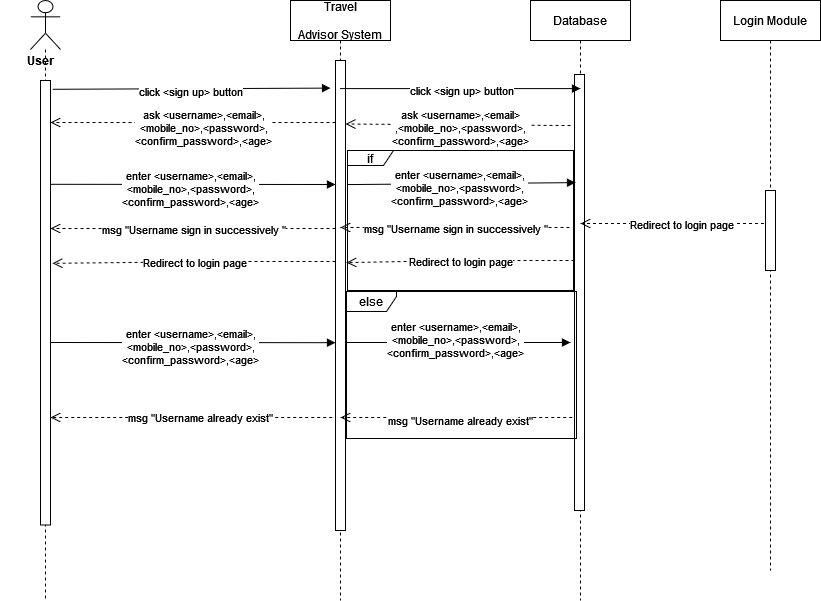

The diagram above was exported from draw.io. Its source (the exported page's mxGraphModel, read from the mxfile embedded in the PNG):
<mxGraphModel dx="1038" dy="603" grid="1" gridSize="10" guides="1" tooltips="1" connect="1" arrows="1" fold="1" page="1" pageScale="1" pageWidth="850" pageHeight="1100" math="0" shadow="0">
  <root>
    <mxCell id="0" />
    <mxCell id="1" parent="0" />
    <mxCell id="mL6shJ2-5kl1Duonyi60-28" value="Database" style="shape=umlLifeline;perimeter=lifelinePerimeter;container=1;collapsible=0;recursiveResize=0;rounded=0;shadow=0;strokeWidth=1;" parent="1" vertex="1">
      <mxGeometry x="550" y="360" width="100" height="600" as="geometry" />
    </mxCell>
    <mxCell id="mL6shJ2-5kl1Duonyi60-29" value="" style="points=[];perimeter=orthogonalPerimeter;rounded=0;shadow=0;strokeWidth=1;" parent="mL6shJ2-5kl1Duonyi60-28" vertex="1">
      <mxGeometry x="44" y="74" width="10" height="436" as="geometry" />
    </mxCell>
    <mxCell id="7G7DSpIKSP3KT45rSXpK-3" value="&lt;div&gt;Redirect to login page&lt;br&gt;&lt;/div&gt;" style="html=1;verticalAlign=bottom;endArrow=open;dashed=1;endSize=8;rounded=0;exitX=0;exitY=0.252;exitDx=0;exitDy=0;exitPerimeter=0;entryX=1.1;entryY=0.43;entryDx=0;entryDy=0;entryPerimeter=0;" parent="mL6shJ2-5kl1Duonyi60-28" target="mL6shJ2-5kl1Duonyi60-38" edge="1">
      <mxGeometry x="-0.0044" y="11" relative="1" as="geometry">
        <mxPoint x="44" y="260.00199999999995" as="sourcePoint" />
        <mxPoint x="-180" y="260" as="targetPoint" />
        <mxPoint as="offset" />
        <Array as="points">
          <mxPoint x="-75" y="260" />
        </Array>
      </mxGeometry>
    </mxCell>
    <mxCell id="mL6shJ2-5kl1Duonyi60-37" value="Travel &#10;&#10;Advisor System" style="shape=umlLifeline;perimeter=lifelinePerimeter;container=1;collapsible=0;recursiveResize=0;rounded=0;shadow=0;strokeWidth=1;" parent="1" vertex="1">
      <mxGeometry x="310" y="360" width="100" height="600" as="geometry" />
    </mxCell>
    <mxCell id="mL6shJ2-5kl1Duonyi60-38" value="" style="points=[];perimeter=orthogonalPerimeter;rounded=0;shadow=0;strokeWidth=1;" parent="mL6shJ2-5kl1Duonyi60-37" vertex="1">
      <mxGeometry x="45" y="60" width="10" height="470" as="geometry" />
    </mxCell>
    <mxCell id="59R-Oi5dHMt3L27SbZNi-10" value="&lt;br&gt;&lt;div&gt;enter &amp;lt;username&amp;gt;,&amp;lt;email&amp;gt;,&lt;div&gt;&amp;lt;mobile_no&amp;gt;,&amp;lt;password&amp;gt;,&lt;/div&gt;&lt;div&gt;&amp;lt;confirm_password&amp;gt;,&amp;lt;age&amp;gt;&lt;/div&gt;&lt;/div&gt;" style="html=1;verticalAlign=bottom;endArrow=block;rounded=0;" parent="mL6shJ2-5kl1Duonyi60-37" edge="1">
      <mxGeometry x="-0.0213" y="-20" width="80" relative="1" as="geometry">
        <mxPoint x="55" y="342" as="sourcePoint" />
        <mxPoint x="280" y="342" as="targetPoint" />
        <mxPoint as="offset" />
        <Array as="points" />
      </mxGeometry>
    </mxCell>
    <mxCell id="o36NRcTuK8I4e26ELQv8-1" value="&lt;br&gt;&lt;div&gt;enter &amp;lt;username&amp;gt;,&amp;lt;email&amp;gt;,&lt;div&gt;&amp;lt;mobile_no&amp;gt;,&amp;lt;password&amp;gt;,&lt;/div&gt;&lt;div&gt;&amp;lt;confirm_password&amp;gt;,&amp;lt;age&amp;gt;&lt;/div&gt;&lt;/div&gt;" style="html=1;verticalAlign=bottom;endArrow=block;rounded=0;entryX=-0.5;entryY=0.163;entryDx=0;entryDy=0;entryPerimeter=0;exitX=1;exitY=0.517;exitDx=0;exitDy=0;exitPerimeter=0;" parent="mL6shJ2-5kl1Duonyi60-37" edge="1">
      <mxGeometry x="-0.0174" y="-27" width="80" relative="1" as="geometry">
        <mxPoint x="-240" y="183.80649999999991" as="sourcePoint" />
        <mxPoint x="45" y="183.9999999999999" as="targetPoint" />
        <mxPoint as="offset" />
        <Array as="points" />
      </mxGeometry>
    </mxCell>
    <mxCell id="bceAfx4-uszZRhogd-rZ-7" value="&lt;div&gt;Redirect to login page&lt;br&gt;&lt;/div&gt;" style="html=1;verticalAlign=bottom;endArrow=open;dashed=1;endSize=8;rounded=0;exitX=0;exitY=0.252;exitDx=0;exitDy=0;exitPerimeter=0;entryX=1.2;entryY=0.319;entryDx=0;entryDy=0;entryPerimeter=0;" parent="mL6shJ2-5kl1Duonyi60-37" edge="1">
      <mxGeometry x="-0.0044" y="11" relative="1" as="geometry">
        <mxPoint x="45" y="261.00199999999995" as="sourcePoint" />
        <mxPoint x="-238" y="262.79549999999995" as="targetPoint" />
        <mxPoint as="offset" />
        <Array as="points">
          <mxPoint x="-74" y="261" />
        </Array>
      </mxGeometry>
    </mxCell>
    <mxCell id="7G7DSpIKSP3KT45rSXpK-4" value="&lt;div&gt;msg &quot;Username sign in successively &quot;&lt;br&gt;&lt;/div&gt;" style="html=1;verticalAlign=bottom;endArrow=open;dashed=1;endSize=8;rounded=0;exitX=0;exitY=0.252;exitDx=0;exitDy=0;exitPerimeter=0;" parent="mL6shJ2-5kl1Duonyi60-37" edge="1">
      <mxGeometry x="-0.0044" y="11" relative="1" as="geometry">
        <mxPoint x="45" y="228.00199999999995" as="sourcePoint" />
        <mxPoint x="-240" y="228" as="targetPoint" />
        <mxPoint as="offset" />
        <Array as="points">
          <mxPoint x="-74" y="228" />
        </Array>
      </mxGeometry>
    </mxCell>
    <mxCell id="6TpTvOX72V87feO-6GS3-14" value="" style="shape=umlLifeline;participant=umlActor;perimeter=lifelinePerimeter;whiteSpace=wrap;html=1;container=1;collapsible=0;recursiveResize=0;verticalAlign=top;spacingTop=36;outlineConnect=0;size=49;" parent="1" vertex="1">
      <mxGeometry x="50" y="360" width="30" height="600" as="geometry" />
    </mxCell>
    <mxCell id="6TpTvOX72V87feO-6GS3-15" value="" style="html=1;points=[];perimeter=orthogonalPerimeter;" parent="6TpTvOX72V87feO-6GS3-14" vertex="1">
      <mxGeometry x="10" y="80" width="10" height="444.5" as="geometry" />
    </mxCell>
    <mxCell id="6TpTvOX72V87feO-6GS3-78" value="User" style="text;align=center;fontStyle=1;verticalAlign=middle;spacingLeft=3;spacingRight=3;strokeColor=none;rotatable=0;points=[[0,0.5],[1,0.5]];portConstraint=eastwest;" parent="6TpTvOX72V87feO-6GS3-14" vertex="1">
      <mxGeometry x="-30" y="47" width="80" height="26" as="geometry" />
    </mxCell>
    <mxCell id="6TpTvOX72V87feO-6GS3-59" value="click &amp;lt;sign up&amp;gt; button" style="html=1;verticalAlign=bottom;endArrow=block;rounded=0;entryX=-0.5;entryY=0.163;entryDx=0;entryDy=0;entryPerimeter=0;exitX=1.2;exitY=0.13;exitDx=0;exitDy=0;exitPerimeter=0;" parent="1" edge="1">
      <mxGeometry x="-0.0076" y="-13" width="80" relative="1" as="geometry">
        <mxPoint x="72" y="448.7850000000001" as="sourcePoint" />
        <mxPoint x="350" y="447.6099999999999" as="targetPoint" />
        <mxPoint as="offset" />
        <Array as="points" />
      </mxGeometry>
    </mxCell>
    <mxCell id="6TpTvOX72V87feO-6GS3-60" value="&lt;div&gt;ask &amp;lt;username&amp;gt;,&amp;lt;email&amp;gt;&lt;/div&gt;&lt;div&gt;,&amp;lt;mobile_no&amp;gt;,&amp;lt;password&amp;gt;,&lt;/div&gt;&lt;div&gt;&amp;lt;confirm_password&amp;gt;,&amp;lt;age&amp;gt;&lt;/div&gt;" style="html=1;verticalAlign=bottom;endArrow=open;dashed=1;endSize=8;rounded=0;entryX=1;entryY=0.067;entryDx=0;entryDy=0;entryPerimeter=0;" parent="1" edge="1">
      <mxGeometry x="-0.0238" y="26" relative="1" as="geometry">
        <mxPoint x="590" y="485" as="sourcePoint" />
        <mxPoint x="365" y="483.49" as="targetPoint" />
        <Array as="points" />
        <mxPoint as="offset" />
      </mxGeometry>
    </mxCell>
    <mxCell id="6TpTvOX72V87feO-6GS3-71" value="&lt;div&gt;msg &quot;Username already exist&quot;&lt;/div&gt;" style="html=1;verticalAlign=bottom;endArrow=open;dashed=1;endSize=8;rounded=0;" parent="1" edge="1">
      <mxGeometry x="-0.0356" y="13" relative="1" as="geometry">
        <mxPoint x="591.75" y="777" as="sourcePoint" />
        <mxPoint x="360" y="777" as="targetPoint" />
        <mxPoint as="offset" />
      </mxGeometry>
    </mxCell>
    <mxCell id="59R-Oi5dHMt3L27SbZNi-1" value="&lt;br&gt;&lt;div&gt;click &amp;lt;sign up&amp;gt; button&lt;/div&gt;" style="html=1;verticalAlign=bottom;endArrow=block;rounded=0;entryX=0.6;entryY=0.147;entryDx=0;entryDy=0;entryPerimeter=0;" parent="1" edge="1">
      <mxGeometry x="0.0021" y="-12" width="80" relative="1" as="geometry">
        <mxPoint x="359.5" y="448.0920000000001" as="sourcePoint" />
        <mxPoint x="600" y="448.0920000000001" as="targetPoint" />
        <mxPoint as="offset" />
        <Array as="points" />
      </mxGeometry>
    </mxCell>
    <mxCell id="59R-Oi5dHMt3L27SbZNi-12" value="&lt;div&gt;msg &quot;Username already exist&quot;&lt;/div&gt;" style="html=1;verticalAlign=bottom;endArrow=open;dashed=1;endSize=8;rounded=0;" parent="1" edge="1">
      <mxGeometry x="-0.0648" y="10" relative="1" as="geometry">
        <mxPoint x="351.75" y="777" as="sourcePoint" />
        <mxPoint x="70" y="777" as="targetPoint" />
        <mxPoint as="offset" />
      </mxGeometry>
    </mxCell>
    <mxCell id="bceAfx4-uszZRhogd-rZ-6" value="&lt;div&gt;msg &quot;Username sign in successively &quot;&lt;br&gt;&lt;/div&gt;" style="html=1;verticalAlign=bottom;endArrow=open;dashed=1;endSize=8;rounded=0;exitX=0;exitY=0.252;exitDx=0;exitDy=0;exitPerimeter=0;" parent="1" edge="1">
      <mxGeometry x="-0.0044" y="11" relative="1" as="geometry">
        <mxPoint x="589" y="587.0020000000001" as="sourcePoint" />
        <mxPoint x="360" y="587" as="targetPoint" />
        <mxPoint as="offset" />
        <Array as="points">
          <mxPoint x="470" y="587" />
        </Array>
      </mxGeometry>
    </mxCell>
    <mxCell id="bceAfx4-uszZRhogd-rZ-8" value="Login Module" style="shape=umlLifeline;perimeter=lifelinePerimeter;whiteSpace=wrap;html=1;container=1;collapsible=0;recursiveResize=0;outlineConnect=0;" parent="1" vertex="1">
      <mxGeometry x="740" y="360" width="100" height="570" as="geometry" />
    </mxCell>
    <mxCell id="bceAfx4-uszZRhogd-rZ-9" value="&lt;div&gt;Redirect to login page&lt;br&gt;&lt;/div&gt;" style="html=1;verticalAlign=bottom;endArrow=open;dashed=1;endSize=8;rounded=0;" parent="bceAfx4-uszZRhogd-rZ-8" edge="1">
      <mxGeometry x="-0.0554" y="11" relative="1" as="geometry">
        <mxPoint x="49.5" y="223" as="sourcePoint" />
        <mxPoint x="-140" y="223" as="targetPoint" />
        <mxPoint x="1" as="offset" />
        <Array as="points">
          <mxPoint x="-70" y="223" />
        </Array>
      </mxGeometry>
    </mxCell>
    <mxCell id="bceAfx4-uszZRhogd-rZ-10" value="" style="html=1;points=[];perimeter=orthogonalPerimeter;" parent="bceAfx4-uszZRhogd-rZ-8" vertex="1">
      <mxGeometry x="45" y="190" width="10" height="80" as="geometry" />
    </mxCell>
    <mxCell id="6TpTvOX72V87feO-6GS3-48" value="else" style="shape=umlFrame;whiteSpace=wrap;html=1;width=50;height=20;" parent="1" vertex="1">
      <mxGeometry x="366" y="651" width="230" height="147" as="geometry" />
    </mxCell>
    <mxCell id="7G7DSpIKSP3KT45rSXpK-1" value="&lt;div&gt;ask &amp;lt;username&amp;gt;,&amp;lt;email&amp;gt;,&lt;/div&gt;&lt;div&gt;&amp;lt;mobile_no&amp;gt;,&amp;lt;password&amp;gt;,&lt;/div&gt;&lt;div&gt;&amp;lt;confirm_password&amp;gt;,&amp;lt;age&amp;gt;&lt;/div&gt;" style="html=1;verticalAlign=bottom;endArrow=open;dashed=1;endSize=8;rounded=0;" parent="1" edge="1">
      <mxGeometry x="-0.0706" y="28" relative="1" as="geometry">
        <mxPoint x="355" y="482" as="sourcePoint" />
        <mxPoint x="70" y="482" as="targetPoint" />
        <Array as="points" />
        <mxPoint as="offset" />
      </mxGeometry>
    </mxCell>
    <mxCell id="7G7DSpIKSP3KT45rSXpK-2" value="&lt;br&gt;&lt;div&gt;enter &amp;lt;username&amp;gt;,&amp;lt;email&amp;gt;,&lt;div&gt;&amp;lt;mobile_no&amp;gt;,&amp;lt;password&amp;gt;,&lt;/div&gt;&lt;div&gt;&amp;lt;confirm_password&amp;gt;,&amp;lt;age&amp;gt;&lt;/div&gt;&lt;/div&gt;" style="html=1;verticalAlign=bottom;endArrow=block;rounded=0;entryX=0.1;entryY=0.248;entryDx=0;entryDy=0;entryPerimeter=0;exitX=1.2;exitY=0.264;exitDx=0;exitDy=0;exitPerimeter=0;" parent="1" source="mL6shJ2-5kl1Duonyi60-38" target="mL6shJ2-5kl1Duonyi60-29" edge="1">
      <mxGeometry x="-0.0174" y="-27" width="80" relative="1" as="geometry">
        <mxPoint x="310" y="548.9965" as="sourcePoint" />
        <mxPoint x="595" y="549.19" as="targetPoint" />
        <mxPoint as="offset" />
        <Array as="points" />
      </mxGeometry>
    </mxCell>
    <mxCell id="Sma4n5Fkve8iwrUVxyir-3" value="if" style="shape=umlFrame;whiteSpace=wrap;html=1;width=46;height=15;" parent="1" vertex="1">
      <mxGeometry x="367" y="510" width="226" height="140" as="geometry" />
    </mxCell>
    <mxCell id="7G7DSpIKSP3KT45rSXpK-5" value="&lt;br&gt;&lt;div&gt;enter &amp;lt;username&amp;gt;,&amp;lt;email&amp;gt;,&lt;div&gt;&amp;lt;mobile_no&amp;gt;,&amp;lt;password&amp;gt;,&lt;/div&gt;&lt;div&gt;&amp;lt;confirm_password&amp;gt;,&amp;lt;age&amp;gt;&lt;/div&gt;&lt;/div&gt;" style="html=1;verticalAlign=bottom;endArrow=block;rounded=0;entryX=-0.5;entryY=0.163;entryDx=0;entryDy=0;entryPerimeter=0;exitX=1;exitY=0.517;exitDx=0;exitDy=0;exitPerimeter=0;" parent="1" edge="1">
      <mxGeometry x="-0.0174" y="-27" width="80" relative="1" as="geometry">
        <mxPoint x="70" y="701.9965" as="sourcePoint" />
        <mxPoint x="355" y="702.19" as="targetPoint" />
        <mxPoint as="offset" />
        <Array as="points" />
      </mxGeometry>
    </mxCell>
  </root>
</mxGraphModel>